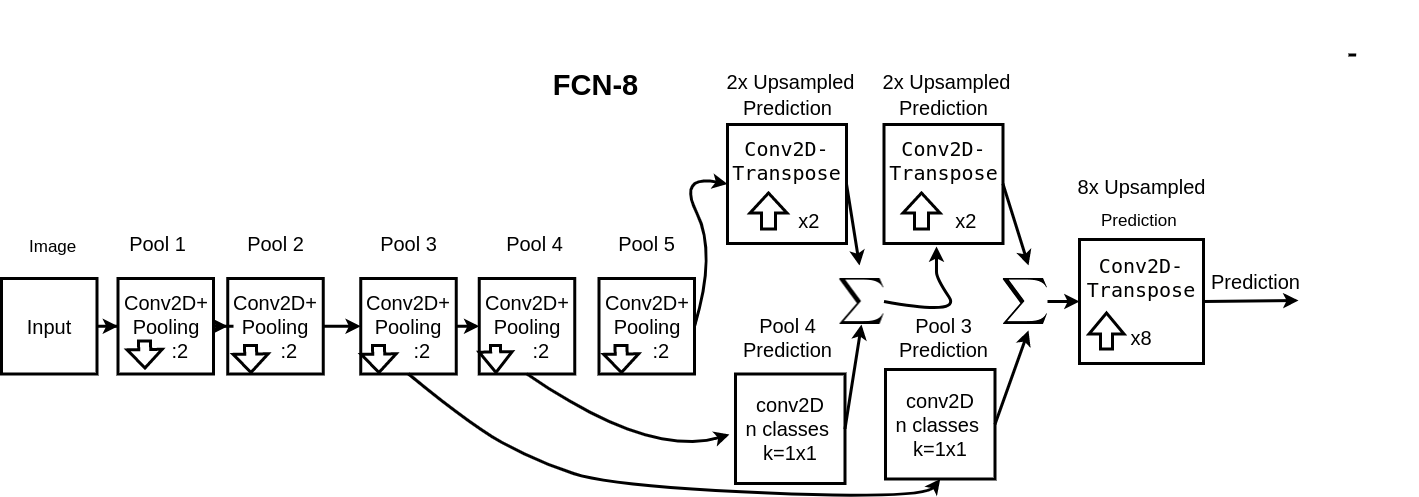

The diagram above was exported from draw.io. Its source (the exported page's mxGraphModel, read from the mxfile embedded in the PNG):
<mxGraphModel dx="1350" dy="773" grid="1" gridSize="13" guides="1" tooltips="1" connect="1" arrows="1" fold="1" page="1" pageScale="1" pageWidth="850" pageHeight="1100" math="0" shadow="0">
  <root>
    <mxCell id="0" />
    <mxCell id="1" parent="0" />
    <mxCell id="q6tGM9WuztDIQPSqV4gB-8" value="&lt;span style=&quot;font-size: 20px ; font-weight: normal&quot;&gt;Pool 1&lt;/span&gt;" style="text;html=1;align=center;verticalAlign=middle;resizable=0;points=[];autosize=1;strokeColor=none;fillColor=none;fontSize=20;fontStyle=1" parent="1" vertex="1">
      <mxGeometry x="428.5" y="537" width="78" height="26" as="geometry" />
    </mxCell>
    <mxCell id="q6tGM9WuztDIQPSqV4gB-9" value="&lt;font style=&quot;font-size: 20px&quot;&gt;Pool 2&lt;/font&gt;" style="text;html=1;align=center;verticalAlign=middle;resizable=0;points=[];autosize=1;strokeColor=none;fillColor=none;" parent="1" vertex="1">
      <mxGeometry x="547" y="537" width="78" height="26" as="geometry" />
    </mxCell>
    <mxCell id="q6tGM9WuztDIQPSqV4gB-10" value="&lt;font style=&quot;font-size: 20px&quot;&gt;Pool 3&lt;/font&gt;" style="text;html=1;align=center;verticalAlign=middle;resizable=0;points=[];autosize=1;strokeColor=none;fillColor=none;" parent="1" vertex="1">
      <mxGeometry x="680" y="537" width="78" height="26" as="geometry" />
    </mxCell>
    <mxCell id="q6tGM9WuztDIQPSqV4gB-11" value="&lt;font style=&quot;font-size: 20px&quot;&gt;Pool 4&lt;/font&gt;" style="text;html=1;align=center;verticalAlign=middle;resizable=0;points=[];autosize=1;strokeColor=none;fillColor=none;" parent="1" vertex="1">
      <mxGeometry x="806" y="537" width="78" height="26" as="geometry" />
    </mxCell>
    <mxCell id="q6tGM9WuztDIQPSqV4gB-12" value="&lt;font style=&quot;font-size: 20px&quot;&gt;Pool 5&lt;/font&gt;" style="text;html=1;align=center;verticalAlign=middle;resizable=0;points=[];autosize=1;strokeColor=none;fillColor=none;" parent="1" vertex="1">
      <mxGeometry x="918.25" y="537" width="78" height="26" as="geometry" />
    </mxCell>
    <mxCell id="q6tGM9WuztDIQPSqV4gB-46" value="" style="endArrow=classic;html=1;rounded=0;fontSize=17;exitX=1;exitY=0.5;exitDx=0;exitDy=0;strokeWidth=3;entryX=0.913;entryY=1.192;entryDx=0;entryDy=0;entryPerimeter=0;" parent="1" source="q6tGM9WuztDIQPSqV4gB-139" target="q6tGM9WuztDIQPSqV4gB-47" edge="1">
      <mxGeometry width="50" height="50" relative="1" as="geometry">
        <mxPoint x="1828" y="281.5" as="sourcePoint" />
        <mxPoint x="1586" y="608" as="targetPoint" />
      </mxGeometry>
    </mxCell>
    <mxCell id="q6tGM9WuztDIQPSqV4gB-47" value="&lt;font style=&quot;font-size: 20px&quot;&gt;Prediction&lt;/font&gt;" style="text;html=1;align=center;verticalAlign=middle;resizable=0;points=[];autosize=1;strokeColor=none;fillColor=none;fontSize=17;strokeWidth=3;" parent="1" vertex="1">
      <mxGeometry x="1514" y="576" width="104" height="26" as="geometry" />
    </mxCell>
    <mxCell id="q6tGM9WuztDIQPSqV4gB-51" value="&lt;font style=&quot;font-size: 17px&quot;&gt;&lt;font style=&quot;font-weight: bold ; font-size: 29px&quot;&gt;FCN&lt;/font&gt;&lt;span style=&quot;font-weight: bold ; font-size: 29px&quot;&gt;-8 &lt;br&gt;&lt;/span&gt;&lt;/font&gt;&lt;span style=&quot;background-color: rgb(250 , 249 , 248) ; font-family: sans-serif&quot;&gt;&lt;br&gt;&lt;/span&gt;" style="text;html=1;align=center;verticalAlign=middle;resizable=0;points=[];autosize=1;strokeColor=none;fillColor=none;fontSize=17;" parent="1" vertex="1">
      <mxGeometry x="858" y="376" width="104" height="52" as="geometry" />
    </mxCell>
    <mxCell id="q6tGM9WuztDIQPSqV4gB-54" value="&lt;font style=&quot;font-size: 20px&quot;&gt;2x Upsampled&lt;br&gt;&lt;br&gt;&lt;/font&gt;" style="text;html=1;align=center;verticalAlign=middle;resizable=0;points=[];autosize=1;strokeColor=none;fillColor=none;fontSize=29;" parent="1" vertex="1">
      <mxGeometry x="1029.25" y="364" width="143" height="78" as="geometry" />
    </mxCell>
    <mxCell id="q6tGM9WuztDIQPSqV4gB-55" value="&lt;font style=&quot;font-size: 20px&quot;&gt;Prediction&lt;/font&gt;" style="text;html=1;align=center;verticalAlign=middle;resizable=0;points=[];autosize=1;strokeColor=none;fillColor=none;fontSize=17;" parent="1" vertex="1">
      <mxGeometry x="1045.5" y="402" width="104" height="26" as="geometry" />
    </mxCell>
    <mxCell id="q6tGM9WuztDIQPSqV4gB-56" value="&lt;font style=&quot;font-size: 20px&quot;&gt;Prediction&lt;/font&gt;" style="text;html=1;align=center;verticalAlign=middle;resizable=0;points=[];autosize=1;strokeColor=none;fillColor=none;fontSize=17;" parent="1" vertex="1">
      <mxGeometry x="1202" y="402" width="104" height="26" as="geometry" />
    </mxCell>
    <mxCell id="q6tGM9WuztDIQPSqV4gB-57" value="&lt;font style=&quot;font-size: 20px&quot;&gt;2x Upsampled&lt;/font&gt;" style="text;html=1;align=center;verticalAlign=middle;resizable=0;points=[];autosize=1;strokeColor=none;fillColor=none;fontSize=17;" parent="1" vertex="1">
      <mxGeometry x="1185" y="376" width="143" height="26" as="geometry" />
    </mxCell>
    <mxCell id="q6tGM9WuztDIQPSqV4gB-58" value="&lt;font style=&quot;font-size: 20px&quot;&gt;8x Upsampled&lt;/font&gt;" style="text;html=1;align=center;verticalAlign=middle;resizable=0;points=[];autosize=1;strokeColor=none;fillColor=none;fontSize=17;" parent="1" vertex="1">
      <mxGeometry x="1380.5" y="481" width="143" height="26" as="geometry" />
    </mxCell>
    <mxCell id="q6tGM9WuztDIQPSqV4gB-66" style="edgeStyle=orthogonalEdgeStyle;rounded=0;orthogonalLoop=1;jettySize=auto;html=1;exitX=0.5;exitY=1;exitDx=0;exitDy=0;fontSize=20;strokeWidth=3;" parent="1" edge="1">
      <mxGeometry relative="1" as="geometry">
        <mxPoint x="1305" y="496.5" as="sourcePoint" />
        <mxPoint x="1305" y="496.5" as="targetPoint" />
      </mxGeometry>
    </mxCell>
    <mxCell id="q6tGM9WuztDIQPSqV4gB-84" value="Pool 3&lt;br&gt;Prediction" style="text;html=1;align=center;verticalAlign=middle;resizable=0;points=[];autosize=1;strokeColor=none;fillColor=none;fontSize=20;" parent="1" vertex="1">
      <mxGeometry x="1202" y="618" width="104" height="52" as="geometry" />
    </mxCell>
    <mxCell id="q6tGM9WuztDIQPSqV4gB-85" value="Pool 4&lt;br&gt;Prediction" style="text;html=1;align=center;verticalAlign=middle;resizable=0;points=[];autosize=1;strokeColor=none;fillColor=none;fontSize=20;" parent="1" vertex="1">
      <mxGeometry x="1045.5" y="618" width="104" height="52" as="geometry" />
    </mxCell>
    <mxCell id="q6tGM9WuztDIQPSqV4gB-99" value="" style="endArrow=none;html=1;rounded=0;fontSize=20;strokeWidth=3;" parent="1" edge="1">
      <mxGeometry width="50" height="50" relative="1" as="geometry">
        <mxPoint x="1659" y="361.5" as="sourcePoint" />
        <mxPoint x="1696" y="361.5" as="targetPoint" />
      </mxGeometry>
    </mxCell>
    <mxCell id="q6tGM9WuztDIQPSqV4gB-100" value="" style="ellipse;whiteSpace=wrap;html=1;fontSize=20;strokeColor=#FFFFFF;strokeWidth=3;direction=south;" parent="1" vertex="1">
      <mxGeometry x="1668" y="308" width="60" height="120" as="geometry" />
    </mxCell>
    <mxCell id="q6tGM9WuztDIQPSqV4gB-112" value="" style="shape=cross;whiteSpace=wrap;html=1;fontSize=20;strokeColor=#FFFFFF;strokeWidth=3;fillColor=default;" parent="1" vertex="1">
      <mxGeometry x="1638" y="377" width="80" height="80" as="geometry" />
    </mxCell>
    <mxCell id="q6tGM9WuztDIQPSqV4gB-116" value="" style="shape=image;imageAspect=0;aspect=fixed;verticalLabelPosition=bottom;verticalAlign=top;fontSize=20;strokeColor=#000000;strokeWidth=3;fillColor=#000000;image=data:image/png,(base64 omitted: 684 chars);" parent="1" vertex="1">
      <mxGeometry x="1149.5" y="585" width="45" height="46" as="geometry" />
    </mxCell>
    <mxCell id="q6tGM9WuztDIQPSqV4gB-117" value="" style="shape=image;imageAspect=0;aspect=fixed;verticalLabelPosition=bottom;verticalAlign=top;fontSize=20;strokeColor=#000000;strokeWidth=3;fillColor=#000000;image=data:image/png,(base64 omitted: 684 chars);" parent="1" vertex="1">
      <mxGeometry x="1313" y="585" width="45" height="46" as="geometry" />
    </mxCell>
    <mxCell id="q6tGM9WuztDIQPSqV4gB-118" value="&lt;span style=&quot;color: rgba(0 , 0 , 0 , 0) ; font-family: monospace ; font-size: 0px&quot;&gt;%3CmxGraphModel%3E%3Croot%3E%3CmxCell%20id%3D%220%22%2F%3E%3CmxCell%20id%3D%221%22%20parent%3D%220%22%2F%3E%3CmxCell%20id%3D%222%22%20value%3D%22%22%20style%3D%22shape%3DflexArrow%3BendArrow%3Dclassic%3Bhtml%3D1%3Brounded%3D0%3BstrokeWidth%3D3%3B%22%20edge%3D%221%22%20parent%3D%221%22%3E%3CmxGeometry%20width%3D%2250%22%20height%3D%2250%22%20relative%3D%221%22%20as%3D%22geometry%22%3E%3CmxPoint%20x%3D%221228%22%20y%3D%22166%22%20as%3D%22sourcePoint%22%2F%3E%3CmxPoint%20x%3D%221228%22%20y%3D%22136%22%20as%3D%22targetPoint%22%2F%3E%3C%2FmxGeometry%3E%3C%2FmxCell%3E%3C%2Froot%3E%3C%2FmxGraphModel%3E&lt;/span&gt;" style="text;html=1;align=center;verticalAlign=middle;resizable=0;points=[];autosize=1;strokeColor=none;fillColor=none;fontSize=17;fontColor=#000000;" parent="1" vertex="1">
      <mxGeometry x="1070.5" y="399.5" width="26" height="26" as="geometry" />
    </mxCell>
    <mxCell id="q6tGM9WuztDIQPSqV4gB-147" value="" style="edgeStyle=orthogonalEdgeStyle;rounded=0;orthogonalLoop=1;jettySize=auto;html=1;fontSize=17;fontColor=#000000;strokeWidth=3;" parent="1" source="q6tGM9WuztDIQPSqV4gB-124" target="q6tGM9WuztDIQPSqV4gB-126" edge="1">
      <mxGeometry relative="1" as="geometry" />
    </mxCell>
    <mxCell id="q6tGM9WuztDIQPSqV4gB-124" value="&lt;font style=&quot;font-size: 20px&quot;&gt;Conv2D+&lt;br&gt;Pooling&lt;br&gt;&amp;nbsp; &amp;nbsp; &amp;nbsp;:2&lt;/font&gt;" style="whiteSpace=wrap;html=1;aspect=fixed;strokeWidth=3;" parent="1" vertex="1">
      <mxGeometry x="538.25" y="585" width="95.5" height="95.5" as="geometry" />
    </mxCell>
    <mxCell id="q6tGM9WuztDIQPSqV4gB-146" value="" style="edgeStyle=orthogonalEdgeStyle;rounded=0;orthogonalLoop=1;jettySize=auto;html=1;fontSize=17;fontColor=#000000;strokeWidth=3;" parent="1" source="q6tGM9WuztDIQPSqV4gB-125" target="q6tGM9WuztDIQPSqV4gB-124" edge="1">
      <mxGeometry relative="1" as="geometry" />
    </mxCell>
    <mxCell id="q6tGM9WuztDIQPSqV4gB-125" value="&lt;font style=&quot;font-size: 20px&quot;&gt;Conv2D+&lt;br&gt;Pooling&lt;br&gt;&amp;nbsp; &amp;nbsp; &amp;nbsp;:2&lt;/font&gt;" style="whiteSpace=wrap;html=1;aspect=fixed;strokeWidth=3;" parent="1" vertex="1">
      <mxGeometry x="428.5" y="585" width="95.5" height="95.5" as="geometry" />
    </mxCell>
    <mxCell id="q6tGM9WuztDIQPSqV4gB-148" value="" style="edgeStyle=orthogonalEdgeStyle;rounded=0;orthogonalLoop=1;jettySize=auto;html=1;fontSize=17;fontColor=#000000;strokeWidth=3;" parent="1" source="q6tGM9WuztDIQPSqV4gB-126" target="q6tGM9WuztDIQPSqV4gB-127" edge="1">
      <mxGeometry relative="1" as="geometry" />
    </mxCell>
    <mxCell id="q6tGM9WuztDIQPSqV4gB-126" value="&lt;font style=&quot;font-size: 20px&quot;&gt;Conv2D+&lt;br&gt;Pooling&lt;br&gt;&amp;nbsp; &amp;nbsp; &amp;nbsp;:2&lt;/font&gt;" style="whiteSpace=wrap;html=1;aspect=fixed;strokeWidth=3;" parent="1" vertex="1">
      <mxGeometry x="671.25" y="585" width="95.5" height="95.5" as="geometry" />
    </mxCell>
    <mxCell id="q6tGM9WuztDIQPSqV4gB-127" value="&lt;font style=&quot;font-size: 20px&quot;&gt;Conv2D+&lt;br&gt;Pooling&lt;br&gt;&amp;nbsp; &amp;nbsp; &amp;nbsp;:2&lt;/font&gt;" style="whiteSpace=wrap;html=1;aspect=fixed;strokeWidth=3;" parent="1" vertex="1">
      <mxGeometry x="789.75" y="585" width="95.5" height="95.5" as="geometry" />
    </mxCell>
    <mxCell id="q6tGM9WuztDIQPSqV4gB-128" value="&lt;font style=&quot;font-size: 20px&quot;&gt;Conv2D+&lt;br&gt;Pooling&lt;br&gt;&amp;nbsp; &amp;nbsp; &amp;nbsp;:2&lt;/font&gt;" style="whiteSpace=wrap;html=1;aspect=fixed;strokeWidth=3;" parent="1" vertex="1">
      <mxGeometry x="909.5" y="585" width="95.5" height="95.5" as="geometry" />
    </mxCell>
    <mxCell id="q6tGM9WuztDIQPSqV4gB-129" value="" style="shape=flexArrow;endArrow=classic;html=1;rounded=0;strokeWidth=3;width=10;endSize=5.14;" parent="1" edge="1">
      <mxGeometry width="50" height="50" relative="1" as="geometry">
        <mxPoint x="455" y="646" as="sourcePoint" />
        <mxPoint x="455.5" y="676" as="targetPoint" />
      </mxGeometry>
    </mxCell>
    <mxCell id="q6tGM9WuztDIQPSqV4gB-130" value="" style="shape=flexArrow;endArrow=classic;html=1;rounded=0;strokeWidth=3;width=10;endSize=5.14;" parent="1" edge="1">
      <mxGeometry width="50" height="50" relative="1" as="geometry">
        <mxPoint x="561" y="650.5" as="sourcePoint" />
        <mxPoint x="561.5" y="680.5" as="targetPoint" />
      </mxGeometry>
    </mxCell>
    <mxCell id="q6tGM9WuztDIQPSqV4gB-131" value="" style="shape=flexArrow;endArrow=classic;html=1;rounded=0;strokeWidth=3;width=10;endSize=5.14;" parent="1" edge="1">
      <mxGeometry width="50" height="50" relative="1" as="geometry">
        <mxPoint x="689" y="650.5" as="sourcePoint" />
        <mxPoint x="689.5" y="680.5" as="targetPoint" />
      </mxGeometry>
    </mxCell>
    <mxCell id="q6tGM9WuztDIQPSqV4gB-132" value="" style="shape=flexArrow;endArrow=classic;html=1;rounded=0;strokeWidth=3;width=8;endSize=5.86;" parent="1" edge="1">
      <mxGeometry width="50" height="50" relative="1" as="geometry">
        <mxPoint x="806" y="650.5" as="sourcePoint" />
        <mxPoint x="806.5" y="680.5" as="targetPoint" />
      </mxGeometry>
    </mxCell>
    <mxCell id="q6tGM9WuztDIQPSqV4gB-133" value="" style="shape=flexArrow;endArrow=classic;html=1;rounded=0;strokeWidth=3;width=10;endSize=5.14;" parent="1" edge="1">
      <mxGeometry width="50" height="50" relative="1" as="geometry">
        <mxPoint x="931.5" y="650.5" as="sourcePoint" />
        <mxPoint x="932" y="680.5" as="targetPoint" />
      </mxGeometry>
    </mxCell>
    <mxCell id="q6tGM9WuztDIQPSqV4gB-135" value="&lt;font style=&quot;font-size: 20px&quot;&gt;conv2D&lt;br&gt;n classes &lt;br&gt;k=1x1&lt;/font&gt;" style="whiteSpace=wrap;html=1;aspect=fixed;strokeWidth=3;" parent="1" vertex="1">
      <mxGeometry x="1196" y="676" width="109.5" height="109.5" as="geometry" />
    </mxCell>
    <mxCell id="q6tGM9WuztDIQPSqV4gB-136" value="&lt;font style=&quot;font-size: 20px&quot;&gt;&lt;span style=&quot;background-color: rgb(255 , 255 , 254) ; font-family: monospace , &amp;#34;droid sans mono&amp;#34; , &amp;#34;monospace&amp;#34; , monospace , &amp;#34;droid sans fallback&amp;#34;&quot;&gt;&lt;font style=&quot;font-size: 20px&quot;&gt;&lt;br&gt;Conv2D-&lt;br&gt;Transpose&lt;/font&gt;&lt;br&gt;&lt;/span&gt;&lt;br&gt;&amp;nbsp; &amp;nbsp; &amp;nbsp; &amp;nbsp; x2&lt;br&gt;&lt;br&gt;&lt;/font&gt;" style="whiteSpace=wrap;html=1;aspect=fixed;strokeWidth=3;" parent="1" vertex="1">
      <mxGeometry x="1038" y="431" width="119" height="119" as="geometry" />
    </mxCell>
    <mxCell id="q6tGM9WuztDIQPSqV4gB-137" value="&lt;font style=&quot;font-size: 20px&quot;&gt;&lt;span style=&quot;background-color: rgb(255 , 255 , 254) ; font-family: monospace , &amp;#34;droid sans mono&amp;#34; , &amp;#34;monospace&amp;#34; , monospace , &amp;#34;droid sans fallback&amp;#34;&quot;&gt;&lt;font style=&quot;font-size: 20px&quot;&gt;&lt;br&gt;Conv2D-&lt;br&gt;Transpose&lt;/font&gt;&lt;br&gt;&lt;/span&gt;&lt;br&gt;&amp;nbsp; &amp;nbsp; &amp;nbsp; &amp;nbsp; x2&lt;br&gt;&lt;br&gt;&lt;/font&gt;" style="whiteSpace=wrap;html=1;aspect=fixed;strokeWidth=3;" parent="1" vertex="1">
      <mxGeometry x="1194.5" y="431" width="119" height="119" as="geometry" />
    </mxCell>
    <mxCell id="q6tGM9WuztDIQPSqV4gB-138" value="&lt;font style=&quot;font-size: 20px&quot;&gt;conv2D&lt;br&gt;n classes &lt;br&gt;k=1x1&lt;/font&gt;" style="whiteSpace=wrap;html=1;aspect=fixed;strokeWidth=3;" parent="1" vertex="1">
      <mxGeometry x="1046" y="680.5" width="109.5" height="109.5" as="geometry" />
    </mxCell>
    <mxCell id="q6tGM9WuztDIQPSqV4gB-139" value="&lt;font style=&quot;font-size: 20px&quot;&gt;&lt;span style=&quot;background-color: rgb(255 , 255 , 254) ; font-family: monospace , &amp;#34;droid sans mono&amp;#34; , &amp;#34;monospace&amp;#34; , monospace , &amp;#34;droid sans fallback&amp;#34;&quot;&gt;&lt;font style=&quot;font-size: 20px&quot;&gt;Conv2D-&lt;br&gt;Transpose&lt;/font&gt;&lt;br&gt;&lt;/span&gt;&lt;br&gt;x8&lt;/font&gt;" style="whiteSpace=wrap;html=1;aspect=fixed;strokeWidth=3;" parent="1" vertex="1">
      <mxGeometry x="1390" y="546" width="124" height="124" as="geometry" />
    </mxCell>
    <mxCell id="q6tGM9WuztDIQPSqV4gB-145" value="" style="edgeStyle=orthogonalEdgeStyle;rounded=0;orthogonalLoop=1;jettySize=auto;html=1;fontSize=17;fontColor=#000000;strokeWidth=3;" parent="1" source="q6tGM9WuztDIQPSqV4gB-143" target="q6tGM9WuztDIQPSqV4gB-125" edge="1">
      <mxGeometry relative="1" as="geometry" />
    </mxCell>
    <mxCell id="q6tGM9WuztDIQPSqV4gB-143" value="&lt;span style=&quot;font-size: 20px&quot;&gt;Input&lt;/span&gt;" style="whiteSpace=wrap;html=1;aspect=fixed;strokeWidth=3;" parent="1" vertex="1">
      <mxGeometry x="312" y="585" width="95.5" height="95.5" as="geometry" />
    </mxCell>
    <mxCell id="q6tGM9WuztDIQPSqV4gB-144" value="Image" style="text;whiteSpace=wrap;html=1;fontSize=17;fontColor=#000000;" parent="1" vertex="1">
      <mxGeometry x="338" y="537" width="78" height="39" as="geometry" />
    </mxCell>
    <mxCell id="q6tGM9WuztDIQPSqV4gB-153" value="" style="endArrow=classic;html=1;rounded=0;fontSize=17;fontColor=#000000;strokeWidth=3;exitX=1;exitY=0.5;exitDx=0;exitDy=0;" parent="1" source="q6tGM9WuztDIQPSqV4gB-137" edge="1">
      <mxGeometry width="50" height="50" relative="1" as="geometry">
        <mxPoint x="1352" y="544" as="sourcePoint" />
        <mxPoint x="1339" y="572" as="targetPoint" />
      </mxGeometry>
    </mxCell>
    <mxCell id="q6tGM9WuztDIQPSqV4gB-154" value="" style="endArrow=classic;html=1;rounded=0;fontSize=17;fontColor=#000000;strokeWidth=3;exitX=1;exitY=0.5;exitDx=0;exitDy=0;" parent="1" source="q6tGM9WuztDIQPSqV4gB-135" edge="1">
      <mxGeometry width="50" height="50" relative="1" as="geometry">
        <mxPoint x="1326" y="752" as="sourcePoint" />
        <mxPoint x="1339" y="637" as="targetPoint" />
      </mxGeometry>
    </mxCell>
    <mxCell id="q6tGM9WuztDIQPSqV4gB-155" value="" style="endArrow=classic;html=1;rounded=0;fontSize=17;fontColor=#000000;strokeWidth=3;exitX=1;exitY=0.5;exitDx=0;exitDy=0;entryX=0.5;entryY=1;entryDx=0;entryDy=0;" parent="1" source="q6tGM9WuztDIQPSqV4gB-138" target="q6tGM9WuztDIQPSqV4gB-116" edge="1">
      <mxGeometry width="50" height="50" relative="1" as="geometry">
        <mxPoint x="1248" y="622" as="sourcePoint" />
        <mxPoint x="1298" y="572" as="targetPoint" />
      </mxGeometry>
    </mxCell>
    <mxCell id="q6tGM9WuztDIQPSqV4gB-156" value="" style="endArrow=classic;html=1;rounded=0;fontSize=17;fontColor=#000000;strokeWidth=3;exitX=1;exitY=0.5;exitDx=0;exitDy=0;" parent="1" source="q6tGM9WuztDIQPSqV4gB-136" edge="1">
      <mxGeometry width="50" height="50" relative="1" as="geometry">
        <mxPoint x="1222" y="622" as="sourcePoint" />
        <mxPoint x="1170" y="572" as="targetPoint" />
      </mxGeometry>
    </mxCell>
    <mxCell id="q6tGM9WuztDIQPSqV4gB-157" value="" style="curved=1;endArrow=classic;html=1;rounded=0;fontSize=17;fontColor=#000000;strokeWidth=3;entryX=0;entryY=0.5;entryDx=0;entryDy=0;exitX=1;exitY=0.5;exitDx=0;exitDy=0;" parent="1" source="q6tGM9WuztDIQPSqV4gB-128" target="q6tGM9WuztDIQPSqV4gB-136" edge="1">
      <mxGeometry width="50" height="50" relative="1" as="geometry">
        <mxPoint x="988" y="531" as="sourcePoint" />
        <mxPoint x="1038" y="481" as="targetPoint" />
        <Array as="points">
          <mxPoint x="1027" y="559" />
          <mxPoint x="988" y="481" />
        </Array>
      </mxGeometry>
    </mxCell>
    <mxCell id="q6tGM9WuztDIQPSqV4gB-158" value="" style="curved=1;endArrow=classic;html=1;rounded=0;fontSize=17;fontColor=#000000;strokeWidth=3;exitX=0.5;exitY=1;exitDx=0;exitDy=0;" parent="1" source="q6tGM9WuztDIQPSqV4gB-127" edge="1">
      <mxGeometry width="50" height="50" relative="1" as="geometry">
        <mxPoint x="910" y="765" as="sourcePoint" />
        <mxPoint x="1040" y="741" as="targetPoint" />
        <Array as="points">
          <mxPoint x="960" y="765" />
        </Array>
      </mxGeometry>
    </mxCell>
    <mxCell id="q6tGM9WuztDIQPSqV4gB-159" value="" style="curved=1;endArrow=classic;html=1;rounded=0;fontSize=17;fontColor=#000000;strokeWidth=3;exitX=0.5;exitY=1;exitDx=0;exitDy=0;entryX=0.5;entryY=1;entryDx=0;entryDy=0;" parent="1" source="q6tGM9WuztDIQPSqV4gB-126" target="q6tGM9WuztDIQPSqV4gB-135" edge="1">
      <mxGeometry width="50" height="50" relative="1" as="geometry">
        <mxPoint x="741" y="778" as="sourcePoint" />
        <mxPoint x="791" y="728" as="targetPoint" />
        <Array as="points">
          <mxPoint x="780" y="731" />
          <mxPoint x="845" y="767" />
          <mxPoint x="923" y="793" />
          <mxPoint x="1235" y="806" />
        </Array>
      </mxGeometry>
    </mxCell>
    <mxCell id="q6tGM9WuztDIQPSqV4gB-160" value="" style="curved=1;endArrow=classic;html=1;rounded=0;fontSize=17;fontColor=#000000;strokeWidth=3;exitX=1;exitY=0.5;exitDx=0;exitDy=0;entryX=0.441;entryY=1.025;entryDx=0;entryDy=0;entryPerimeter=0;" parent="1" source="q6tGM9WuztDIQPSqV4gB-116" target="q6tGM9WuztDIQPSqV4gB-137" edge="1">
      <mxGeometry width="50" height="50" relative="1" as="geometry">
        <mxPoint x="1222" y="622" as="sourcePoint" />
        <mxPoint x="1272" y="572" as="targetPoint" />
        <Array as="points">
          <mxPoint x="1272" y="622" />
          <mxPoint x="1247" y="585" />
          <mxPoint x="1247" y="572" />
        </Array>
      </mxGeometry>
    </mxCell>
    <mxCell id="q6tGM9WuztDIQPSqV4gB-161" value="" style="endArrow=classic;html=1;rounded=0;fontSize=17;fontColor=#000000;strokeWidth=3;entryX=0;entryY=0.5;entryDx=0;entryDy=0;" parent="1" source="q6tGM9WuztDIQPSqV4gB-117" target="q6tGM9WuztDIQPSqV4gB-139" edge="1">
      <mxGeometry width="50" height="50" relative="1" as="geometry">
        <mxPoint x="1391" y="752" as="sourcePoint" />
        <mxPoint x="1441" y="702" as="targetPoint" />
      </mxGeometry>
    </mxCell>
    <mxCell id="q6tGM9WuztDIQPSqV4gB-164" value="" style="shape=flexArrow;endArrow=classic;html=1;rounded=0;fontSize=17;fontColor=#000000;strokeWidth=3;width=12;endSize=5.67;" parent="1" edge="1">
      <mxGeometry width="50" height="50" relative="1" as="geometry">
        <mxPoint x="1079" y="537" as="sourcePoint" />
        <mxPoint x="1079" y="498" as="targetPoint" />
      </mxGeometry>
    </mxCell>
    <mxCell id="q6tGM9WuztDIQPSqV4gB-165" value="" style="shape=flexArrow;endArrow=classic;html=1;rounded=0;fontSize=17;fontColor=#000000;strokeWidth=3;width=12;endSize=5.67;" parent="1" edge="1">
      <mxGeometry width="50" height="50" relative="1" as="geometry">
        <mxPoint x="1232" y="537" as="sourcePoint" />
        <mxPoint x="1232" y="498" as="targetPoint" />
      </mxGeometry>
    </mxCell>
    <mxCell id="q6tGM9WuztDIQPSqV4gB-166" value="" style="shape=flexArrow;endArrow=classic;html=1;rounded=0;fontSize=17;fontColor=#000000;strokeWidth=3;" parent="1" edge="1">
      <mxGeometry width="50" height="50" relative="1" as="geometry">
        <mxPoint x="1417" y="657" as="sourcePoint" />
        <mxPoint x="1417" y="618" as="targetPoint" />
      </mxGeometry>
    </mxCell>
    <mxCell id="q6tGM9WuztDIQPSqV4gB-167" value="Prediction" style="text;whiteSpace=wrap;html=1;fontSize=17;fontColor=#000000;" parent="1" vertex="1">
      <mxGeometry x="1410" y="511" width="104" height="39" as="geometry" />
    </mxCell>
  </root>
</mxGraphModel>